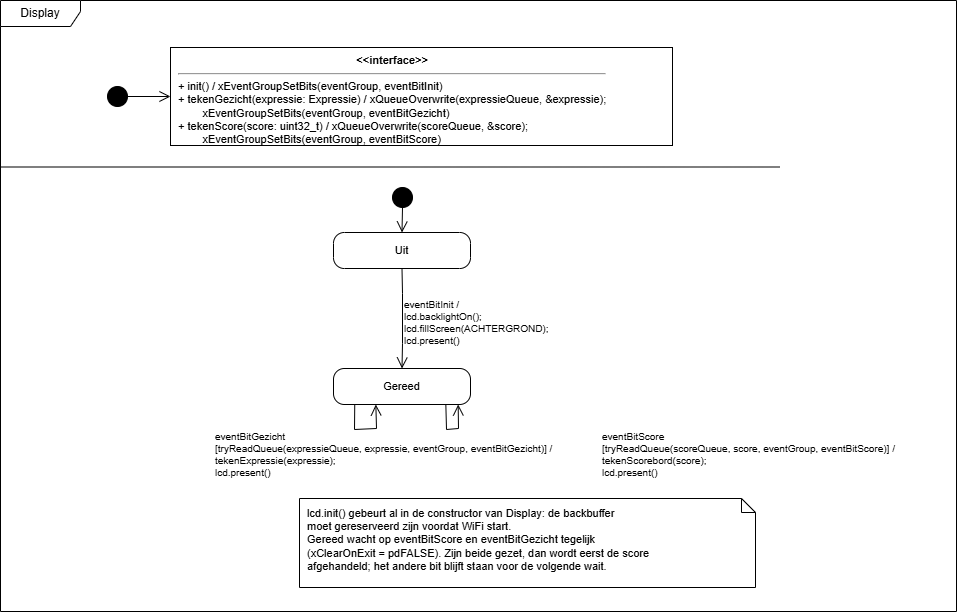

The diagram above was exported from draw.io. Its source (the exported page's mxGraphModel, read from the mxfile embedded in the PNG):
<mxGraphModel dx="1215" dy="653" grid="1" gridSize="10" guides="1" tooltips="1" connect="1" arrows="1" fold="1" page="0" pageScale="1" pageWidth="827" pageHeight="1169" math="0" shadow="0">
  <root>
    <mxCell id="0" />
    <mxCell id="1" parent="0" />
    <mxCell id="cyd2fr" parent="1" style="shape=umlFrame;whiteSpace=wrap;html=1;width=80;height=26;" value="Display" vertex="1">
      <mxGeometry height="611" width="956" x="4" y="4" as="geometry" />
    </mxCell>
    <mxCell id="cyd2sep" parent="1" style="line;strokeWidth=1;html=1;" value="" vertex="1">
      <mxGeometry height="1" width="779" x="4" y="170" as="geometry" />
    </mxCell>
    <mxCell id="cyd2a0" parent="1" style="ellipse;fillColor=#000000;strokeColor=#000000;" value="" vertex="1">
      <mxGeometry height="20" width="20" x="111" y="90" as="geometry" />
    </mxCell>
    <mxCell id="cyd2a1" parent="1" style="rounded=0;whiteSpace=wrap;html=1;align=left;verticalAlign=top;spacingLeft=6;fontSize=11;" value="&lt;div style='text-align:center'&gt;&lt;b&gt;&amp;lt;&amp;lt;interface&amp;gt;&amp;gt;&lt;/b&gt;&lt;/div&gt;&lt;hr&gt;+ init() / xEventGroupSetBits(eventGroup, eventBitInit)&lt;br&gt;+ tekenGezicht(expressie: Expressie) / xQueueOverwrite(expressieQueue, &amp;amp;expressie);&lt;br&gt;&amp;nbsp;&amp;nbsp;&amp;nbsp;&amp;nbsp;&amp;nbsp;&amp;nbsp;&amp;nbsp;&amp;nbsp;xEventGroupSetBits(eventGroup, eventBitGezicht)&lt;br&gt;+ tekenScore(score: uint32_t) / xQueueOverwrite(scoreQueue, &amp;amp;score);&lt;br&gt;&amp;nbsp;&amp;nbsp;&amp;nbsp;&amp;nbsp;&amp;nbsp;&amp;nbsp;&amp;nbsp;&amp;nbsp;xEventGroupSetBits(eventGroup, eventBitScore)" vertex="1">
      <mxGeometry height="98" width="502" x="174" y="51" as="geometry" />
    </mxCell>
    <mxCell id="cyd2e2" edge="1" parent="1" source="cyd2a0" style="endArrow=open;endSize=9;html=1;rounded=0;" target="cyd2a1">
      <mxGeometry relative="1" as="geometry" />
    </mxCell>
    <mxCell id="cyd2b3" parent="1" style="ellipse;fillColor=#000000;strokeColor=#000000;" value="" vertex="1">
      <mxGeometry height="20" width="20" x="396" y="191" as="geometry" />
    </mxCell>
    <mxCell id="cyd2b4" parent="1" style="rounded=1;whiteSpace=wrap;html=1;fontSize=11;arcSize=30;" value="Uit" vertex="1">
      <mxGeometry height="36" width="137" x="337" y="236" as="geometry" />
    </mxCell>
    <mxCell id="cyd2b5" parent="1" style="rounded=1;whiteSpace=wrap;html=1;fontSize=11;arcSize=30;" value="Gereed" vertex="1">
      <mxGeometry height="36" width="137" x="337" y="372" as="geometry" />
    </mxCell>
    <mxCell id="cyd2e6" edge="1" parent="1" source="cyd2b3" style="endArrow=open;endSize=9;html=1;rounded=0;fontSize=10;align=left;labelBackgroundColor=#ffffff;exitX=0.500;exitY=1.000;exitDx=0;exitDy=0;entryX=0.500;entryY=0.000;entryDx=0;entryDy=0;" target="cyd2b4" value="">
      <mxGeometry relative="1" as="geometry" />
    </mxCell>
    <mxCell id="cyd2e7" edge="1" parent="1" source="cyd2b4" style="endArrow=open;endSize=9;html=1;rounded=0;fontSize=10;align=left;labelBackgroundColor=#ffffff;exitX=0.500;exitY=1.000;exitDx=0;exitDy=0;entryX=0.500;entryY=0.000;entryDx=0;entryDy=0;" target="cyd2b5" value="eventBitInit /&#10;lcd.backlightOn();&#10;lcd.fillScreen(ACHTERGROND);&#10;lcd.present()">
      <mxGeometry relative="1" as="geometry">
        <mxPoint y="4" as="offset" />
        <Array as="points">
          <mxPoint x="406" y="297" />
          <mxPoint x="406" y="347" />
        </Array>
      </mxGeometry>
    </mxCell>
    <mxCell id="cyd2e8" edge="1" parent="1" source="cyd2b5" style="endArrow=open;endSize=9;html=1;rounded=0;fontSize=10;align=left;labelBackgroundColor=#ffffff;exitX=0.155;exitY=1.000;exitDx=0;exitDy=0;entryX=0.309;entryY=1.000;entryDx=0;entryDy=0;" target="cyd2b5" value="eventBitGezicht&#10;[tryReadQueue(expressieQueue, expressie, eventGroup, eventBitGezicht)] /&#10;tekenExpressie(expressie);&#10;lcd.present()">
      <mxGeometry relative="1" as="geometry">
        <mxPoint x="-152" y="25" as="offset" />
        <Array as="points">
          <mxPoint x="358" y="433" />
          <mxPoint x="380" y="432" />
        </Array>
      </mxGeometry>
    </mxCell>
    <mxCell id="cyd2e9" edge="1" parent="1" source="cyd2b5" style="endArrow=open;endSize=9;html=1;rounded=0;fontSize=10;align=left;labelBackgroundColor=#ffffff;exitX=0.820;exitY=1.000;exitDx=0;exitDy=0;entryX=0.910;entryY=1.000;entryDx=0;entryDy=0;" target="cyd2b5" value="eventBitScore&#10;[tryReadQueue(scoreQueue, score, eventGroup, eventBitScore)] /&#10;tekenScorebord(score);&#10;lcd.present()">
      <mxGeometry relative="1" as="geometry">
        <mxPoint x="148" y="25" as="offset" />
        <Array as="points">
          <mxPoint x="450" y="433" />
          <mxPoint x="462" y="432" />
        </Array>
      </mxGeometry>
    </mxCell>
    <mxCell id="cyd2note" parent="1" style="shape=note;whiteSpace=wrap;html=1;size=14;align=left;verticalAlign=top;spacingLeft=6;spacingTop=2;fontSize=11;" value="lcd.init() gebeurt al in de constructor van Display: de backbuffer&lt;br&gt;moet gereserveerd zijn voordat WiFi start.&lt;br&gt;Gereed wacht op eventBitScore en eventBitGezicht tegelijk&lt;br&gt;(xClearOnExit = pdFALSE). Zijn beide gezet, dan wordt eerst de score&lt;br&gt;afgehandeld; het andere bit blijft staan voor de volgende wait." vertex="1">
      <mxGeometry height="89" width="456" x="303" y="502" as="geometry" />
    </mxCell>
  </root>
</mxGraphModel>